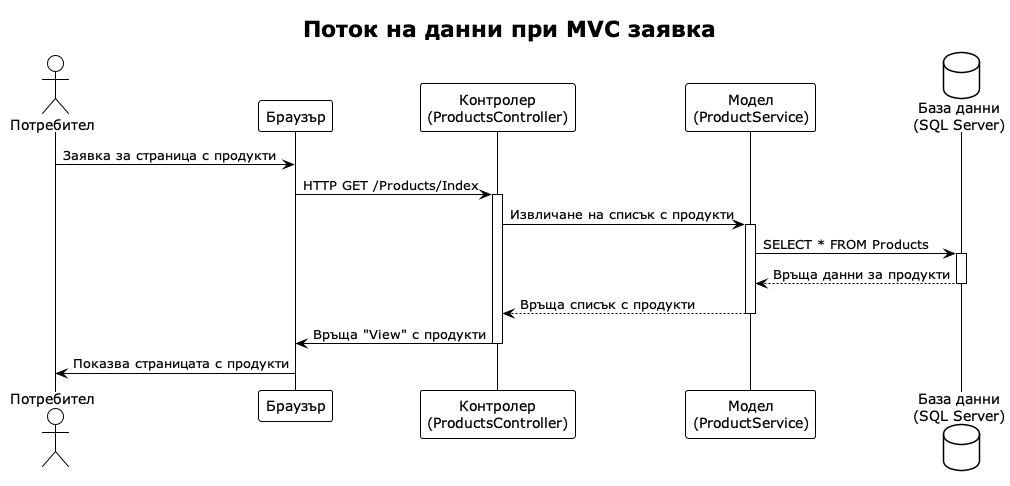

The diagram above was rendered by PlantUML. Its source (embedded in the PNG):
@startuml
!theme plain
title Поток на данни при MVC заявка

actor "Потребител" as User
participant "Браузър" as Browser
participant "Контролер\n(ProductsController)" as Controller
participant "Модел\n(ProductService)" as Model
database "База данни\n(SQL Server)" as DB

User -> Browser : Заявка за страница с продукти
Browser -> Controller : HTTP GET /Products/Index
activate Controller

Controller -> Model : Извличане на списък с продукти
activate Model
Model -> DB : SELECT * FROM Products
activate DB
DB --> Model : Връща данни за продукти
deactivate DB

Model --> Controller : Връща списък с продукти
deactivate Model

Controller -> Browser : Връща "View" с продукти
deactivate Controller
Browser -> User : Показва страницата с продукти
@enduml